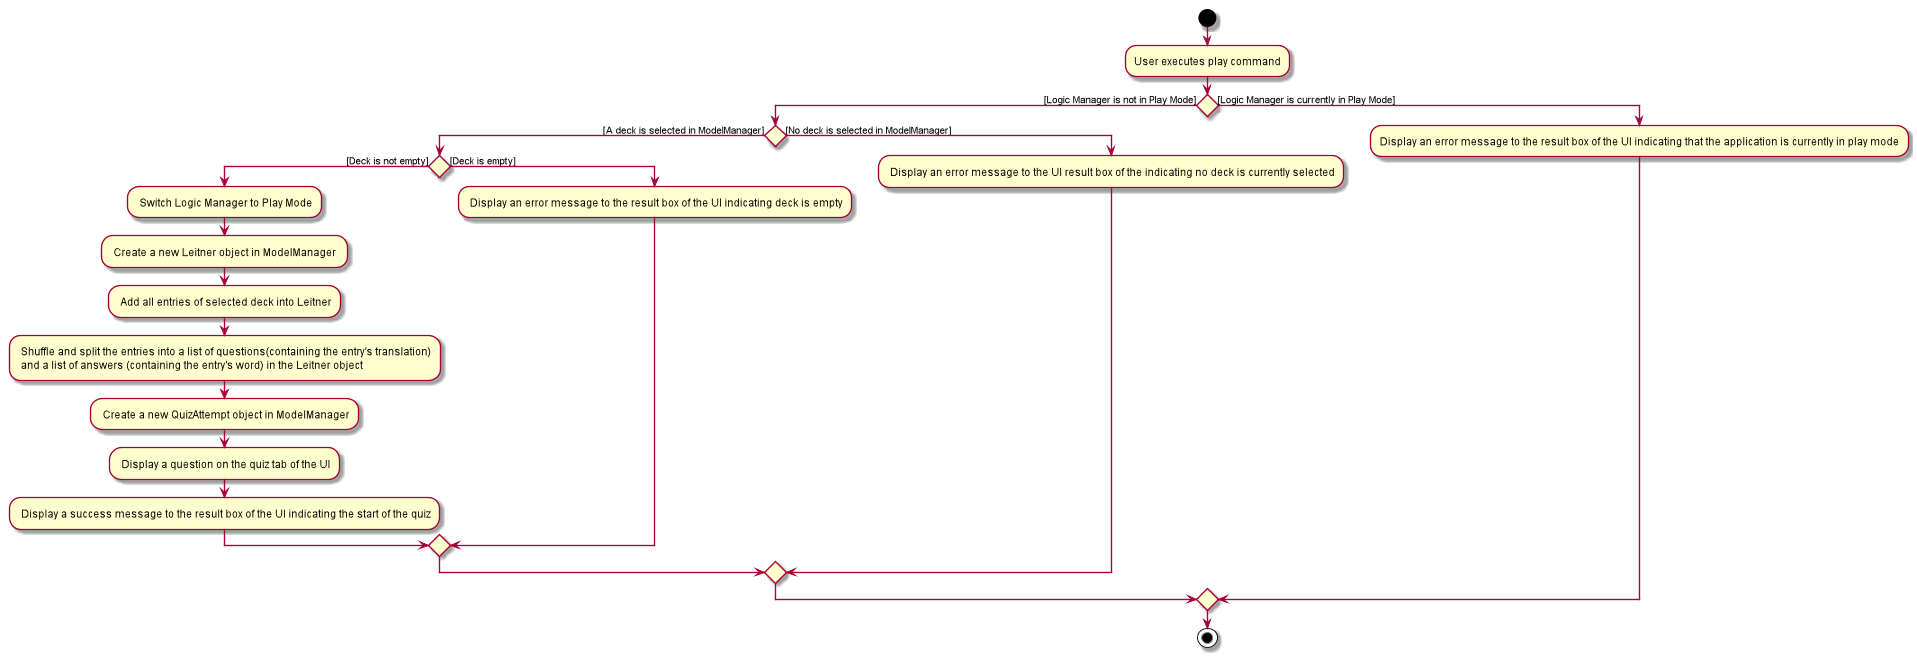

The diagram above was rendered by PlantUML. Its source (embedded in the PNG):
@startuml
start
:User executes play command;

if() then ([Logic Manager is not in Play Mode])
    if() then ([A deck is selected in ModelManager])
        if() then ([Deck is not empty])
        : Switch Logic Manager to Play Mode;
        : Create a new Leitner object in ModelManager ;
        : Add all entries of selected deck into Leitner;
        : Shuffle and split the entries into a list of questions(containing the entry's translation)
         and a list of answers (containing the entry's word) in the Leitner object;
        : Create a new QuizAttempt object in ModelManager;
        : Display a question on the quiz tab of the UI;
        : Display a success message to the result box of the UI indicating the start of the quiz;
        else ([Deck is empty])
        : Display an error message to the result box of the UI indicating deck is empty;
        endif
    else ([No deck is selected in ModelManager])
    : Display an error message to the UI result box of the indicating no deck is currently selected;
    endif
else([Logic Manager is currently in Play Mode])
:Display an error message to the result box of the UI indicating that the application is currently in play mode;
endif
stop
@enduml